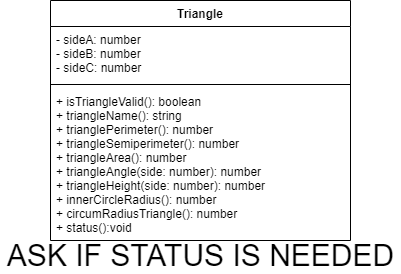

The diagram above was exported from draw.io. Its source (the exported page's mxGraphModel, read from the mxfile embedded in the PNG):
<mxGraphModel dx="1074" dy="749" grid="1" gridSize="10" guides="1" tooltips="1" connect="1" arrows="1" fold="1" page="1" pageScale="1" pageWidth="827" pageHeight="1169" math="0" shadow="0">
  <root>
    <mxCell id="0" />
    <mxCell id="1" parent="0" />
    <mxCell id="2" value="Triangle" style="swimlane;fontStyle=1;align=center;verticalAlign=top;childLayout=stackLayout;horizontal=1;startSize=26;horizontalStack=0;resizeParent=1;resizeParentMax=0;resizeLast=0;collapsible=1;marginBottom=0;" parent="1" vertex="1">
      <mxGeometry x="220" y="230" width="300" height="240" as="geometry" />
    </mxCell>
    <mxCell id="3" value="- sideA: number&#10;- sideB: number&#10;- sideC: number" style="text;strokeColor=none;fillColor=none;align=left;verticalAlign=top;spacingLeft=4;spacingRight=4;overflow=hidden;rotatable=0;points=[[0,0.5],[1,0.5]];portConstraint=eastwest;" parent="2" vertex="1">
      <mxGeometry y="26" width="300" height="54" as="geometry" />
    </mxCell>
    <mxCell id="4" value="" style="line;strokeWidth=1;fillColor=none;align=left;verticalAlign=middle;spacingTop=-1;spacingLeft=3;spacingRight=3;rotatable=0;labelPosition=right;points=[];portConstraint=eastwest;" parent="2" vertex="1">
      <mxGeometry y="80" width="300" height="8" as="geometry" />
    </mxCell>
    <mxCell id="5" value="+ isTriangleValid(): boolean&#10;+ triangleName(): string&#10;+ trianglePerimeter(): number&#10;+ triangleSemiperimeter(): number&#10;+ triangleArea(): number&#10;+ triangleAngle(side: number): number&#10;+ triangleHeight(side: number): number&#10;+ innerCircleRadius(): number&#10;+ circumRadiusTriangle(): number&#10;+ status():void " style="text;strokeColor=none;fillColor=none;align=left;verticalAlign=top;spacingLeft=4;spacingRight=4;overflow=hidden;rotatable=0;points=[[0,0.5],[1,0.5]];portConstraint=eastwest;" parent="2" vertex="1">
      <mxGeometry y="88" width="300" height="152" as="geometry" />
    </mxCell>
    <mxCell id="7" value="&lt;font style=&quot;font-size: 30px&quot;&gt;ASK IF STATUS IS NEEDED&lt;/font&gt;" style="text;html=1;align=center;verticalAlign=middle;resizable=0;points=[];autosize=1;strokeColor=none;fillColor=none;" parent="1" vertex="1">
      <mxGeometry x="170" y="470" width="400" height="30" as="geometry" />
    </mxCell>
  </root>
</mxGraphModel>